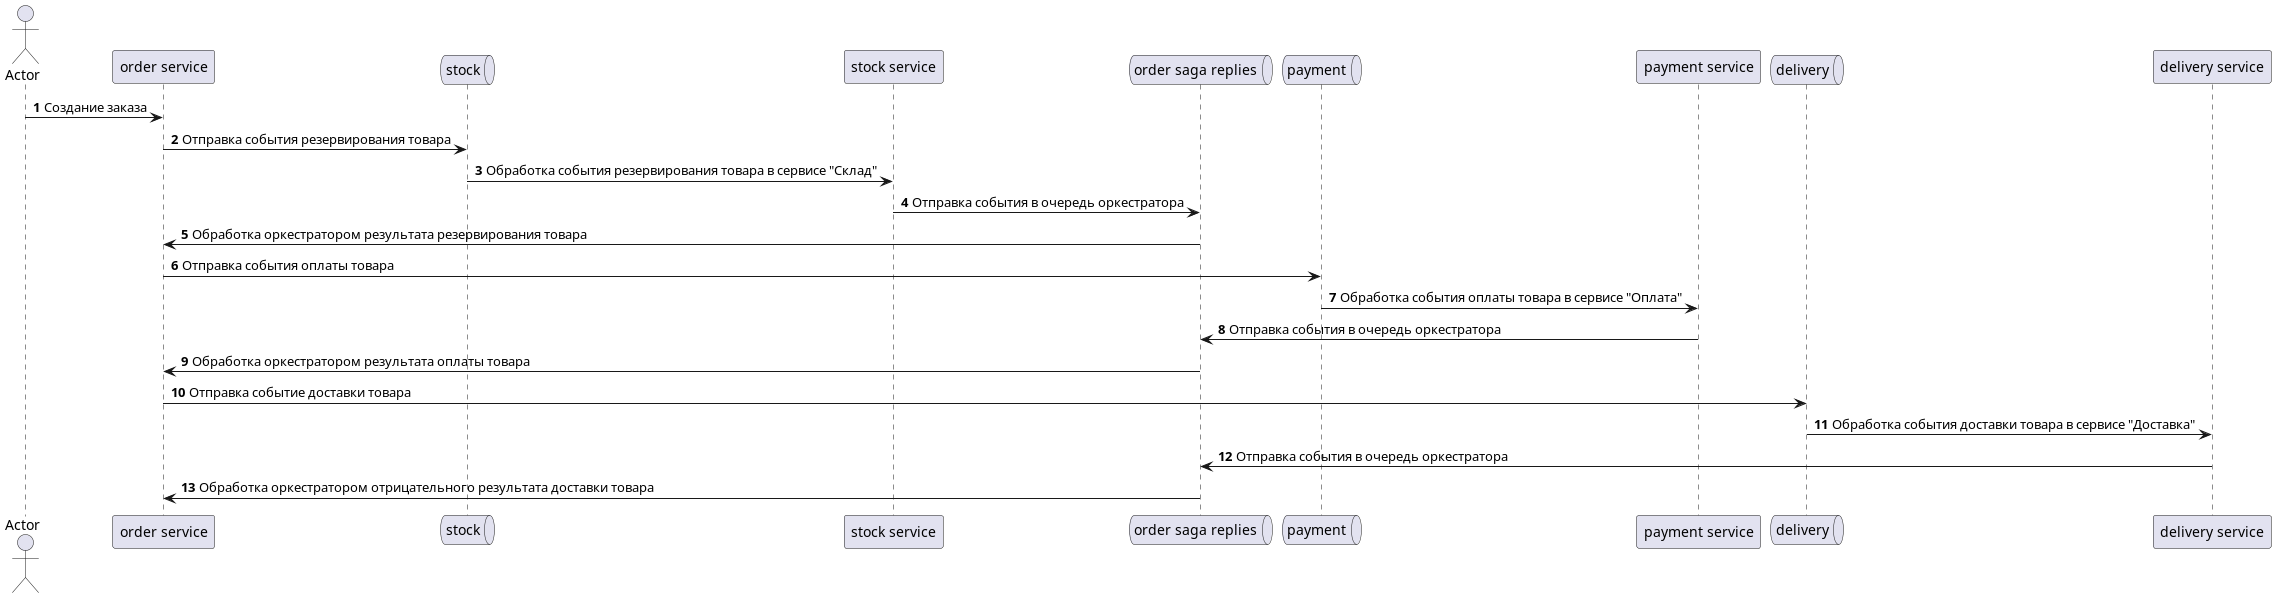

The diagram above was rendered by PlantUML. Its source (embedded in the PNG):
@startuml
autonumber

actor Actor

Actor -> "order service": Создание заказа

queue stock
"order service" -> "stock": Отправка события резервирования товара
stock -> "stock service": Обработка события резервирования товара в сервисе "Склад"

queue "order saga replies"
"stock service" -> "order saga replies": Отправка события в очередь оркестратора
"order saga replies" -> "order service": Обработка оркестратором результата резервирования товара

queue payment
"order service" -> payment: Отправка события оплаты товара
payment -> "payment service": Обработка события оплаты товара в сервисе "Оплата"
"payment service" -> "order saga replies": Отправка события в очередь оркестратора
"order saga replies" -> "order service": Обработка оркестратором результата оплаты товара

queue delivery
"order service" -> delivery: Отправка событие доставки товара
delivery -> "delivery service": Обработка события доставки товара в сервисе "Доставка"
"delivery service" -> "order saga replies": Отправка события в очередь оркестратора
"order saga replies" -> "order service": Обработка оркестратором отрицательного результата доставки товара

@enduml